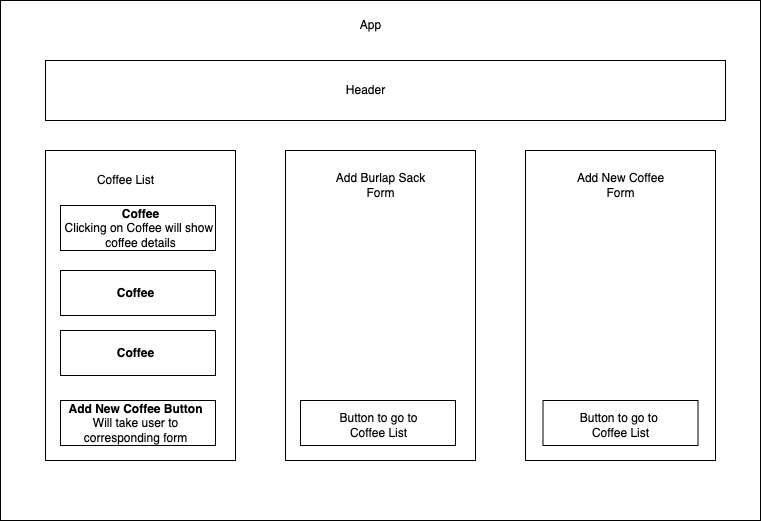

The diagram above was exported from draw.io. Its source (the exported page's mxGraphModel, read from the mxfile embedded in the PNG):
<mxGraphModel dx="1840" dy="49" grid="1" gridSize="10" guides="1" tooltips="1" connect="1" arrows="1" fold="1" page="1" pageScale="1" pageWidth="850" pageHeight="1100" math="0" shadow="0">
  <root>
    <mxCell id="0" />
    <mxCell id="1" parent="0" />
    <mxCell id="kyHC9UAP30k2cRDI23wy-21" value="" style="rounded=0;whiteSpace=wrap;html=1;" parent="1" vertex="1">
      <mxGeometry x="35" y="1200" width="760" height="520" as="geometry" />
    </mxCell>
    <mxCell id="kyHC9UAP30k2cRDI23wy-22" value="App&lt;br&gt;" style="text;html=1;align=center;verticalAlign=middle;resizable=0;points=[];autosize=1;strokeColor=none;fillColor=none;" parent="1" vertex="1">
      <mxGeometry x="385" y="1210" width="40" height="30" as="geometry" />
    </mxCell>
    <mxCell id="kyHC9UAP30k2cRDI23wy-23" value="" style="rounded=0;whiteSpace=wrap;html=1;" parent="1" vertex="1">
      <mxGeometry x="80" y="1260" width="680" height="60" as="geometry" />
    </mxCell>
    <mxCell id="kyHC9UAP30k2cRDI23wy-24" value="Header&lt;br&gt;" style="text;html=1;align=center;verticalAlign=middle;resizable=0;points=[];autosize=1;strokeColor=none;fillColor=none;" parent="1" vertex="1">
      <mxGeometry x="370" y="1275" width="60" height="30" as="geometry" />
    </mxCell>
    <mxCell id="kyHC9UAP30k2cRDI23wy-25" value="" style="rounded=0;whiteSpace=wrap;html=1;" parent="1" vertex="1">
      <mxGeometry x="80" y="1350" width="190" height="310" as="geometry" />
    </mxCell>
    <mxCell id="kyHC9UAP30k2cRDI23wy-26" value="Coffee List&lt;br&gt;" style="text;html=1;align=center;verticalAlign=middle;resizable=0;points=[];autosize=1;strokeColor=none;fillColor=none;" parent="1" vertex="1">
      <mxGeometry x="120" y="1365" width="80" height="30" as="geometry" />
    </mxCell>
    <mxCell id="kyHC9UAP30k2cRDI23wy-30" value="&lt;b&gt;Coffee&lt;/b&gt;" style="text;html=1;align=center;verticalAlign=middle;resizable=0;points=[];autosize=1;strokeColor=none;fillColor=none;" parent="1" vertex="1">
      <mxGeometry x="140" y="1537.5" width="60" height="30" as="geometry" />
    </mxCell>
    <mxCell id="kyHC9UAP30k2cRDI23wy-34" value="" style="rounded=0;whiteSpace=wrap;html=1;fillColor=none;" parent="1" vertex="1">
      <mxGeometry x="320" y="1350" width="190" height="310" as="geometry" />
    </mxCell>
    <mxCell id="kyHC9UAP30k2cRDI23wy-35" value="" style="rounded=0;whiteSpace=wrap;html=1;" parent="1" vertex="1">
      <mxGeometry x="560" y="1350" width="190" height="310" as="geometry" />
    </mxCell>
    <mxCell id="kyHC9UAP30k2cRDI23wy-36" value="Add New Coffee&lt;br&gt;Form&lt;br&gt;" style="text;html=1;align=center;verticalAlign=middle;resizable=0;points=[];autosize=1;strokeColor=none;fillColor=none;" parent="1" vertex="1">
      <mxGeometry x="600" y="1365" width="110" height="40" as="geometry" />
    </mxCell>
    <mxCell id="kyHC9UAP30k2cRDI23wy-37" value="Add Burlap Sack &lt;br&gt;Form&lt;br&gt;" style="text;html=1;align=center;verticalAlign=middle;resizable=0;points=[];autosize=1;strokeColor=none;fillColor=none;" parent="1" vertex="1">
      <mxGeometry x="360" y="1365" width="110" height="40" as="geometry" />
    </mxCell>
    <mxCell id="kyHC9UAP30k2cRDI23wy-38" value="" style="rounded=0;whiteSpace=wrap;html=1;" parent="1" vertex="1">
      <mxGeometry x="95" y="1405" width="155" height="45" as="geometry" />
    </mxCell>
    <mxCell id="kyHC9UAP30k2cRDI23wy-39" value="" style="rounded=0;whiteSpace=wrap;html=1;" parent="1" vertex="1">
      <mxGeometry x="95" y="1470" width="155" height="45" as="geometry" />
    </mxCell>
    <mxCell id="kyHC9UAP30k2cRDI23wy-40" value="" style="rounded=0;whiteSpace=wrap;html=1;fillColor=none;" parent="1" vertex="1">
      <mxGeometry x="95" y="1600" width="155" height="45" as="geometry" />
    </mxCell>
    <mxCell id="kyHC9UAP30k2cRDI23wy-41" value="" style="rounded=0;whiteSpace=wrap;html=1;fillColor=none;" parent="1" vertex="1">
      <mxGeometry x="95" y="1530" width="155" height="45" as="geometry" />
    </mxCell>
    <mxCell id="kyHC9UAP30k2cRDI23wy-42" value="&lt;b&gt;Coffee&lt;/b&gt;" style="text;html=1;align=center;verticalAlign=middle;resizable=0;points=[];autosize=1;strokeColor=none;fillColor=none;" parent="1" vertex="1">
      <mxGeometry x="140" y="1477.5" width="60" height="30" as="geometry" />
    </mxCell>
    <mxCell id="kyHC9UAP30k2cRDI23wy-43" value="&lt;b&gt;Coffee&lt;br&gt;&lt;/b&gt;Clicking on Coffee will show&amp;nbsp;&lt;br&gt;coffee details" style="text;html=1;align=center;verticalAlign=middle;resizable=0;points=[];autosize=1;strokeColor=none;fillColor=none;" parent="1" vertex="1">
      <mxGeometry x="85" y="1397.5" width="180" height="60" as="geometry" />
    </mxCell>
    <mxCell id="kyHC9UAP30k2cRDI23wy-44" value="&lt;b&gt;Add New Coffee Button&lt;br&gt;&lt;/b&gt;Will take user to &lt;br&gt;corresponding form" style="text;html=1;align=center;verticalAlign=middle;resizable=0;points=[];autosize=1;strokeColor=none;fillColor=none;" parent="1" vertex="1">
      <mxGeometry x="90" y="1592.5" width="160" height="60" as="geometry" />
    </mxCell>
    <mxCell id="kyHC9UAP30k2cRDI23wy-45" value="" style="rounded=0;whiteSpace=wrap;html=1;fillColor=none;" parent="1" vertex="1">
      <mxGeometry x="335" y="1600" width="155" height="45" as="geometry" />
    </mxCell>
    <mxCell id="kyHC9UAP30k2cRDI23wy-46" value="" style="rounded=0;whiteSpace=wrap;html=1;fillColor=none;" parent="1" vertex="1">
      <mxGeometry x="577.5" y="1600" width="155" height="45" as="geometry" />
    </mxCell>
    <mxCell id="kyHC9UAP30k2cRDI23wy-47" value="Button to go to&amp;nbsp;&lt;br&gt;Coffee List" style="text;html=1;align=center;verticalAlign=middle;resizable=0;points=[];autosize=1;strokeColor=none;fillColor=none;" parent="1" vertex="1">
      <mxGeometry x="605" y="1605" width="100" height="40" as="geometry" />
    </mxCell>
    <mxCell id="kyHC9UAP30k2cRDI23wy-48" value="Button to go to &lt;br&gt;Coffee List" style="text;html=1;align=center;verticalAlign=middle;resizable=0;points=[];autosize=1;strokeColor=none;fillColor=none;" parent="1" vertex="1">
      <mxGeometry x="362.5" y="1605" width="100" height="40" as="geometry" />
    </mxCell>
  </root>
</mxGraphModel>